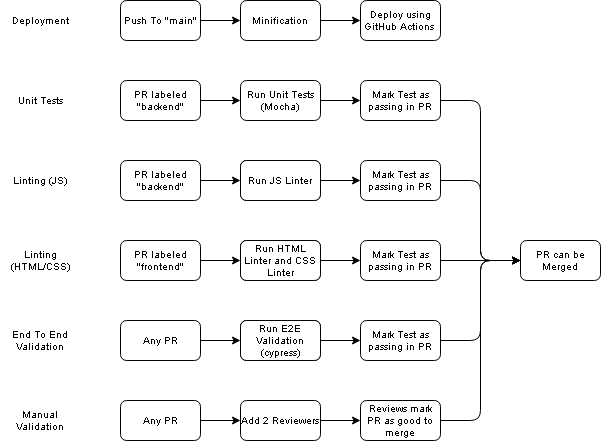

The diagram above was exported from draw.io. Its source (the exported page's mxGraphModel, read from the mxfile embedded in the PNG):
<mxGraphModel dx="1265" dy="527" grid="1" gridSize="10" guides="1" tooltips="1" connect="1" arrows="1" fold="1" page="1" pageScale="1" pageWidth="850" pageHeight="1100" math="0" shadow="0">
  <root>
    <mxCell id="0" />
    <mxCell id="1" parent="0" />
    <mxCell id="2" value="Deployment" style="text;html=1;strokeColor=none;fillColor=none;align=center;verticalAlign=middle;whiteSpace=wrap;rounded=0;fontSize=10;" parent="1" vertex="1">
      <mxGeometry x="40" y="40" width="80" height="40" as="geometry" />
    </mxCell>
    <mxCell id="3" value="Unit Tests" style="text;html=1;strokeColor=none;fillColor=none;align=center;verticalAlign=middle;whiteSpace=wrap;rounded=0;fontSize=10;" parent="1" vertex="1">
      <mxGeometry x="40" y="120" width="80" height="40" as="geometry" />
    </mxCell>
    <mxCell id="4" value="End To End Validation" style="text;html=1;strokeColor=none;fillColor=none;align=center;verticalAlign=middle;whiteSpace=wrap;rounded=0;fontSize=10;" parent="1" vertex="1">
      <mxGeometry x="40" y="360" width="80" height="40" as="geometry" />
    </mxCell>
    <mxCell id="5" value="Linting (HTML/CSS)" style="text;html=1;strokeColor=none;fillColor=none;align=center;verticalAlign=middle;whiteSpace=wrap;rounded=0;fontSize=10;" parent="1" vertex="1">
      <mxGeometry x="40" y="280" width="80" height="40" as="geometry" />
    </mxCell>
    <mxCell id="6" value="Linting (JS)" style="text;html=1;strokeColor=none;fillColor=none;align=center;verticalAlign=middle;whiteSpace=wrap;rounded=0;fontSize=10;" parent="1" vertex="1">
      <mxGeometry x="40" y="200" width="80" height="40" as="geometry" />
    </mxCell>
    <mxCell id="8" value="Push To &quot;main&quot;" style="rounded=1;whiteSpace=wrap;html=1;fontSize=10;" parent="1" vertex="1">
      <mxGeometry x="160" y="40" width="80" height="40" as="geometry" />
    </mxCell>
    <mxCell id="11" value="" style="endArrow=classic;html=1;exitX=1;exitY=0.5;exitDx=0;exitDy=0;entryX=0;entryY=0.5;entryDx=0;entryDy=0;fontSize=10;" parent="1" source="8" edge="1">
      <mxGeometry width="50" height="50" relative="1" as="geometry">
        <mxPoint x="260" y="230" as="sourcePoint" />
        <mxPoint x="280" y="60" as="targetPoint" />
      </mxGeometry>
    </mxCell>
    <mxCell id="12" value="Deploy using GitHub Actions&amp;nbsp;" style="rounded=1;whiteSpace=wrap;html=1;fontSize=10;" parent="1" vertex="1">
      <mxGeometry x="400" y="40" width="80" height="40" as="geometry" />
    </mxCell>
    <mxCell id="13" value="Minification" style="rounded=1;whiteSpace=wrap;html=1;fontSize=10;" parent="1" vertex="1">
      <mxGeometry x="280" y="40" width="80" height="40" as="geometry" />
    </mxCell>
    <mxCell id="14" value="" style="endArrow=classic;html=1;exitX=1;exitY=0.5;exitDx=0;exitDy=0;entryX=0;entryY=0.5;entryDx=0;entryDy=0;fontSize=10;" parent="1" source="13" target="12" edge="1">
      <mxGeometry width="50" height="50" relative="1" as="geometry">
        <mxPoint x="260" y="230" as="sourcePoint" />
        <mxPoint x="310" y="180" as="targetPoint" />
      </mxGeometry>
    </mxCell>
    <mxCell id="15" value="PR labeled &quot;backend&quot;" style="rounded=1;whiteSpace=wrap;html=1;fontSize=10;" parent="1" vertex="1">
      <mxGeometry x="160" y="120" width="80" height="40" as="geometry" />
    </mxCell>
    <mxCell id="16" value="Run Unit Tests (Mocha)" style="rounded=1;whiteSpace=wrap;html=1;fontSize=10;" parent="1" vertex="1">
      <mxGeometry x="280" y="120" width="80" height="40" as="geometry" />
    </mxCell>
    <mxCell id="17" value="" style="endArrow=classic;html=1;fontSize=10;exitX=1;exitY=0.5;exitDx=0;exitDy=0;" parent="1" source="15" edge="1">
      <mxGeometry width="50" height="50" relative="1" as="geometry">
        <mxPoint x="260" y="260" as="sourcePoint" />
        <mxPoint x="280" y="140" as="targetPoint" />
      </mxGeometry>
    </mxCell>
    <mxCell id="18" value="PR labeled &quot;backend&quot;" style="rounded=1;whiteSpace=wrap;html=1;fontSize=10;" parent="1" vertex="1">
      <mxGeometry x="160" y="200" width="80" height="40" as="geometry" />
    </mxCell>
    <mxCell id="19" value="Run JS Linter" style="rounded=1;whiteSpace=wrap;html=1;fontSize=10;" parent="1" vertex="1">
      <mxGeometry x="280" y="200" width="80" height="40" as="geometry" />
    </mxCell>
    <mxCell id="20" value="" style="endArrow=classic;html=1;fontSize=10;exitX=1;exitY=0.5;exitDx=0;exitDy=0;" parent="1" source="18" edge="1">
      <mxGeometry width="50" height="50" relative="1" as="geometry">
        <mxPoint x="260" y="340" as="sourcePoint" />
        <mxPoint x="280" y="220" as="targetPoint" />
      </mxGeometry>
    </mxCell>
    <mxCell id="21" value="PR labeled &quot;frontend&quot;" style="rounded=1;whiteSpace=wrap;html=1;fontSize=10;" parent="1" vertex="1">
      <mxGeometry x="160" y="280" width="80" height="40" as="geometry" />
    </mxCell>
    <mxCell id="22" value="Run HTML Linter and CSS Linter" style="rounded=1;whiteSpace=wrap;html=1;fontSize=10;" parent="1" vertex="1">
      <mxGeometry x="280" y="280" width="80" height="40" as="geometry" />
    </mxCell>
    <mxCell id="23" value="" style="endArrow=classic;html=1;fontSize=10;exitX=1;exitY=0.5;exitDx=0;exitDy=0;" parent="1" source="21" edge="1">
      <mxGeometry width="50" height="50" relative="1" as="geometry">
        <mxPoint x="260" y="420" as="sourcePoint" />
        <mxPoint x="280" y="300" as="targetPoint" />
      </mxGeometry>
    </mxCell>
    <mxCell id="24" value="Any PR" style="rounded=1;whiteSpace=wrap;html=1;fontSize=10;" parent="1" vertex="1">
      <mxGeometry x="160" y="360" width="80" height="40" as="geometry" />
    </mxCell>
    <mxCell id="25" value="Run E2E Validation" style="rounded=1;whiteSpace=wrap;html=1;fontSize=10;" parent="1" vertex="1">
      <mxGeometry x="280" y="360" width="80" height="40" as="geometry" />
    </mxCell>
    <mxCell id="27" value="Mark Test as passing in PR" style="rounded=1;whiteSpace=wrap;html=1;fontSize=10;" parent="1" vertex="1">
      <mxGeometry x="400" y="120" width="80" height="40" as="geometry" />
    </mxCell>
    <mxCell id="28" value="" style="endArrow=classic;html=1;fontSize=10;exitX=1;exitY=0.5;exitDx=0;exitDy=0;entryX=0;entryY=0.5;entryDx=0;entryDy=0;" parent="1" source="16" target="27" edge="1">
      <mxGeometry width="50" height="50" relative="1" as="geometry">
        <mxPoint x="250" y="290" as="sourcePoint" />
        <mxPoint x="300" y="240" as="targetPoint" />
      </mxGeometry>
    </mxCell>
    <mxCell id="32" value="Mark Test as passing in PR" style="rounded=1;whiteSpace=wrap;html=1;fontSize=10;" parent="1" vertex="1">
      <mxGeometry x="400" y="200" width="80" height="40" as="geometry" />
    </mxCell>
    <mxCell id="33" value="Mark Test as passing in PR" style="rounded=1;whiteSpace=wrap;html=1;fontSize=10;" parent="1" vertex="1">
      <mxGeometry x="400" y="280" width="80" height="40" as="geometry" />
    </mxCell>
    <mxCell id="34" value="Mark Test as passing in PR" style="rounded=1;whiteSpace=wrap;html=1;fontSize=10;" parent="1" vertex="1">
      <mxGeometry x="400" y="360" width="80" height="40" as="geometry" />
    </mxCell>
    <mxCell id="35" value="" style="endArrow=classic;html=1;fontSize=10;exitX=1;exitY=0.5;exitDx=0;exitDy=0;entryX=0;entryY=0.5;entryDx=0;entryDy=0;" parent="1" source="19" target="32" edge="1">
      <mxGeometry width="50" height="50" relative="1" as="geometry">
        <mxPoint x="250" y="290" as="sourcePoint" />
        <mxPoint x="300" y="240" as="targetPoint" />
      </mxGeometry>
    </mxCell>
    <mxCell id="36" value="" style="endArrow=classic;html=1;fontSize=10;exitX=1;exitY=0.5;exitDx=0;exitDy=0;entryX=0;entryY=0.5;entryDx=0;entryDy=0;" parent="1" source="22" target="33" edge="1">
      <mxGeometry width="50" height="50" relative="1" as="geometry">
        <mxPoint x="250" y="290" as="sourcePoint" />
        <mxPoint x="300" y="240" as="targetPoint" />
      </mxGeometry>
    </mxCell>
    <mxCell id="37" value="" style="endArrow=classic;html=1;fontSize=10;exitX=1;exitY=0.5;exitDx=0;exitDy=0;entryX=0;entryY=0.5;entryDx=0;entryDy=0;" parent="1" source="25" target="34" edge="1">
      <mxGeometry width="50" height="50" relative="1" as="geometry">
        <mxPoint x="250" y="290" as="sourcePoint" />
        <mxPoint x="300" y="240" as="targetPoint" />
      </mxGeometry>
    </mxCell>
    <mxCell id="38" value="" style="endArrow=classic;html=1;fontSize=10;exitX=1;exitY=0.5;exitDx=0;exitDy=0;entryX=0;entryY=0.5;entryDx=0;entryDy=0;" parent="1" source="24" target="25" edge="1">
      <mxGeometry width="50" height="50" relative="1" as="geometry">
        <mxPoint x="250" y="290" as="sourcePoint" />
        <mxPoint x="300" y="240" as="targetPoint" />
      </mxGeometry>
    </mxCell>
    <mxCell id="39" value="Manual Validation" style="text;html=1;strokeColor=none;fillColor=none;align=center;verticalAlign=middle;whiteSpace=wrap;rounded=0;fontSize=10;" parent="1" vertex="1">
      <mxGeometry x="40" y="440" width="80" height="40" as="geometry" />
    </mxCell>
    <mxCell id="40" value="Any PR" style="rounded=1;whiteSpace=wrap;html=1;fontSize=10;" parent="1" vertex="1">
      <mxGeometry x="160" y="440" width="80" height="40" as="geometry" />
    </mxCell>
    <mxCell id="41" value="Add 2 Reviewers" style="rounded=1;whiteSpace=wrap;html=1;fontSize=10;" parent="1" vertex="1">
      <mxGeometry x="280" y="440" width="80" height="40" as="geometry" />
    </mxCell>
    <mxCell id="42" value="Reviews mark PR as good to merge" style="rounded=1;whiteSpace=wrap;html=1;fontSize=10;" parent="1" vertex="1">
      <mxGeometry x="400" y="440" width="80" height="40" as="geometry" />
    </mxCell>
    <mxCell id="43" value="PR can be Merged" style="rounded=1;whiteSpace=wrap;html=1;fontSize=10;" parent="1" vertex="1">
      <mxGeometry x="560" y="280" width="80" height="40" as="geometry" />
    </mxCell>
    <mxCell id="44" value="" style="endArrow=classic;html=1;fontSize=10;exitX=1;exitY=0.5;exitDx=0;exitDy=0;entryX=0;entryY=0.5;entryDx=0;entryDy=0;" parent="1" source="33" target="43" edge="1">
      <mxGeometry width="50" height="50" relative="1" as="geometry">
        <mxPoint x="470" y="340" as="sourcePoint" />
        <mxPoint x="520" y="290" as="targetPoint" />
      </mxGeometry>
    </mxCell>
    <mxCell id="45" value="" style="endArrow=classic;html=1;fontSize=10;exitX=1;exitY=0.5;exitDx=0;exitDy=0;" parent="1" source="34" edge="1">
      <mxGeometry width="50" height="50" relative="1" as="geometry">
        <mxPoint x="540" y="430" as="sourcePoint" />
        <mxPoint x="560" y="300" as="targetPoint" />
        <Array as="points">
          <mxPoint x="520" y="380" />
          <mxPoint x="520" y="300" />
        </Array>
      </mxGeometry>
    </mxCell>
    <mxCell id="46" value="" style="endArrow=classic;html=1;fontSize=10;exitX=1;exitY=0.5;exitDx=0;exitDy=0;entryX=0;entryY=0.5;entryDx=0;entryDy=0;" parent="1" source="42" target="43" edge="1">
      <mxGeometry width="50" height="50" relative="1" as="geometry">
        <mxPoint x="470" y="340" as="sourcePoint" />
        <mxPoint x="520" y="290" as="targetPoint" />
        <Array as="points">
          <mxPoint x="520" y="460" />
          <mxPoint x="520" y="300" />
        </Array>
      </mxGeometry>
    </mxCell>
    <mxCell id="47" value="" style="endArrow=classic;html=1;fontSize=10;exitX=1;exitY=0.5;exitDx=0;exitDy=0;entryX=0;entryY=0.5;entryDx=0;entryDy=0;" parent="1" source="32" target="43" edge="1">
      <mxGeometry width="50" height="50" relative="1" as="geometry">
        <mxPoint x="400" y="290" as="sourcePoint" />
        <mxPoint x="450" y="240" as="targetPoint" />
        <Array as="points">
          <mxPoint x="520" y="220" />
          <mxPoint x="520" y="300" />
        </Array>
      </mxGeometry>
    </mxCell>
    <mxCell id="48" value="" style="endArrow=classic;html=1;fontSize=10;exitX=1;exitY=0.5;exitDx=0;exitDy=0;entryX=0;entryY=0.5;entryDx=0;entryDy=0;" parent="1" source="27" target="43" edge="1">
      <mxGeometry width="50" height="50" relative="1" as="geometry">
        <mxPoint x="400" y="290" as="sourcePoint" />
        <mxPoint x="450" y="240" as="targetPoint" />
        <Array as="points">
          <mxPoint x="520" y="140" />
          <mxPoint x="520" y="300" />
        </Array>
      </mxGeometry>
    </mxCell>
    <mxCell id="49" value="Run JS Linter" style="rounded=1;whiteSpace=wrap;html=1;fontSize=10;" parent="1" vertex="1">
      <mxGeometry x="280" y="200" width="80" height="40" as="geometry" />
    </mxCell>
    <mxCell id="50" value="Run HTML Linter and CSS Linter" style="rounded=1;whiteSpace=wrap;html=1;fontSize=10;" parent="1" vertex="1">
      <mxGeometry x="280" y="280" width="80" height="40" as="geometry" />
    </mxCell>
    <mxCell id="51" value="Run E2E Validation (cypress)" style="rounded=1;whiteSpace=wrap;html=1;fontSize=10;" parent="1" vertex="1">
      <mxGeometry x="280" y="360" width="80" height="40" as="geometry" />
    </mxCell>
    <mxCell id="52" value="" style="endArrow=classic;html=1;fontSize=10;exitX=1;exitY=0.5;exitDx=0;exitDy=0;" parent="1" source="40" target="41" edge="1">
      <mxGeometry width="50" height="50" relative="1" as="geometry">
        <mxPoint x="400" y="390" as="sourcePoint" />
        <mxPoint x="450" y="340" as="targetPoint" />
      </mxGeometry>
    </mxCell>
    <mxCell id="53" value="" style="endArrow=classic;html=1;fontSize=10;exitX=1;exitY=0.5;exitDx=0;exitDy=0;" parent="1" source="41" target="42" edge="1">
      <mxGeometry width="50" height="50" relative="1" as="geometry">
        <mxPoint x="400" y="390" as="sourcePoint" />
        <mxPoint x="450" y="340" as="targetPoint" />
      </mxGeometry>
    </mxCell>
  </root>
</mxGraphModel>